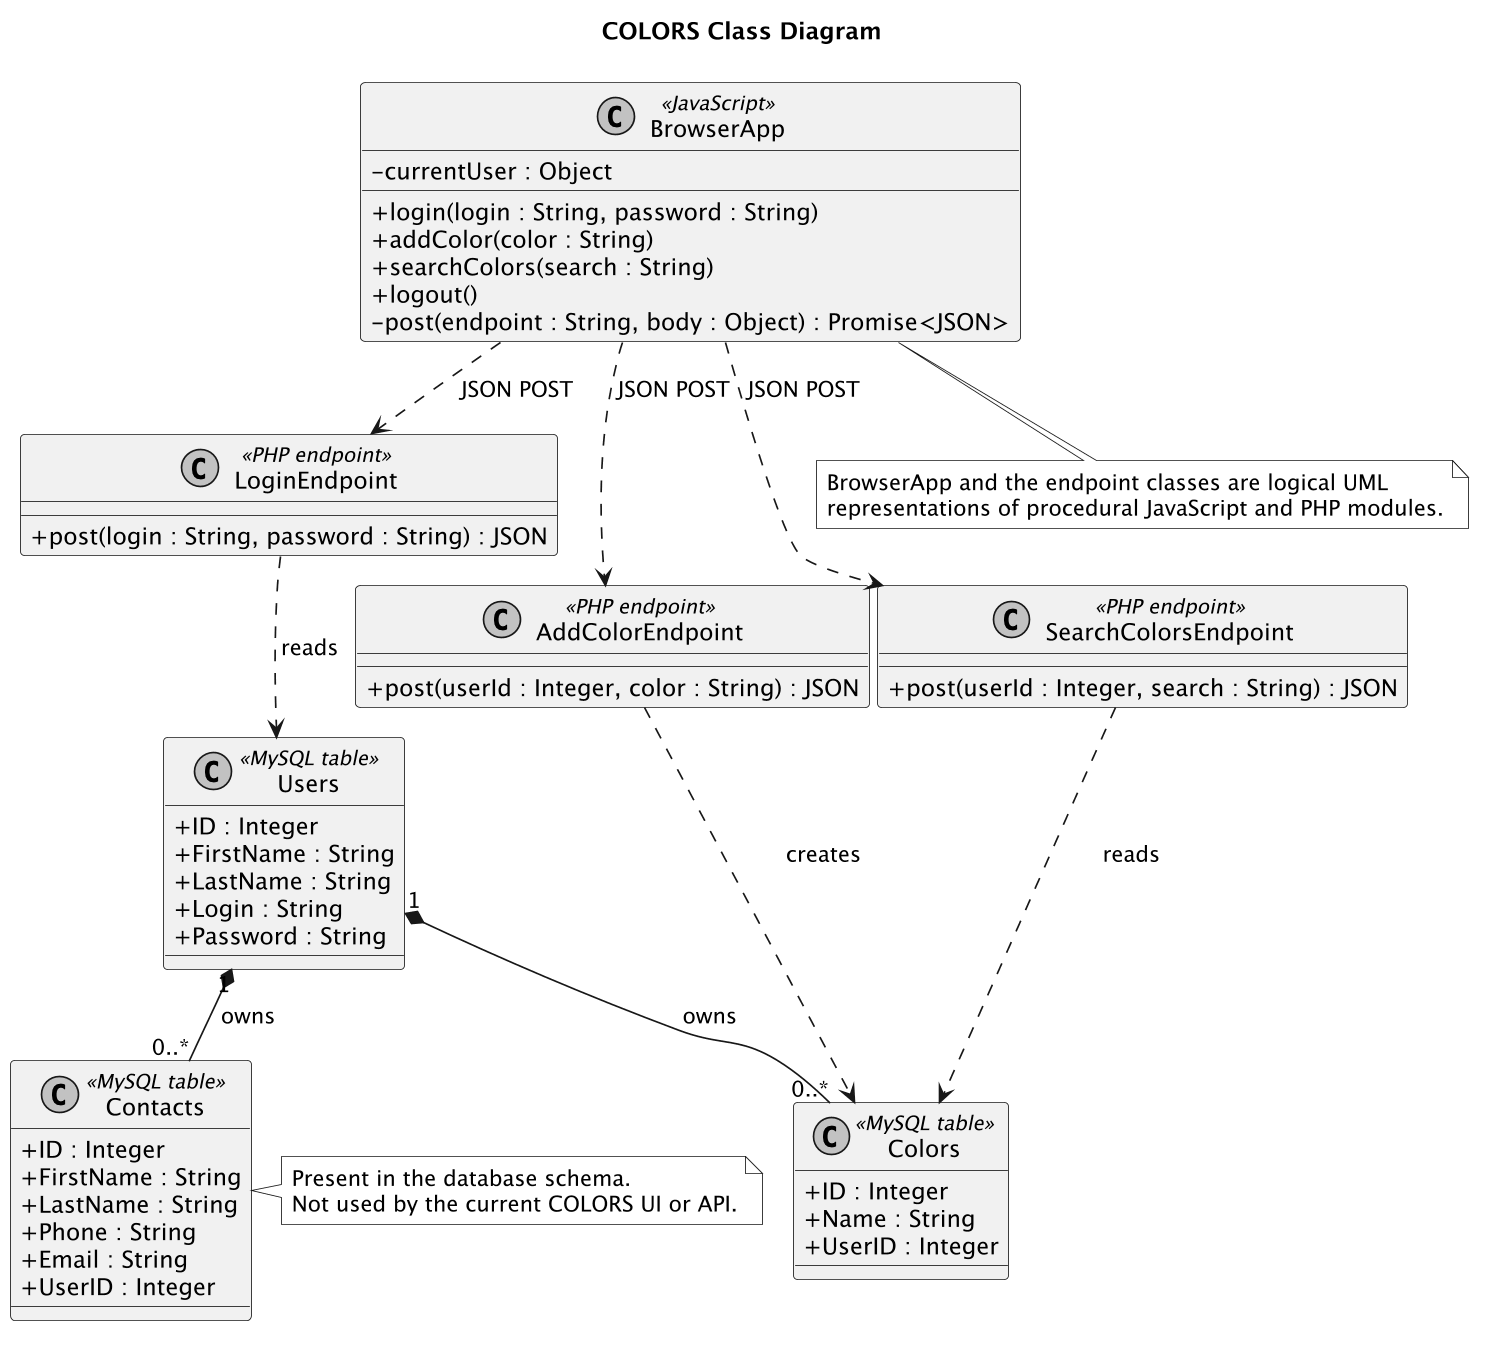

The diagram above was rendered by PlantUML. Its source (embedded in the PNG):
@startuml
!pragma layout smetana
title COLORS Class Diagram

skinparam monochrome true
skinparam shadowing false
skinparam backgroundColor white
skinparam classAttributeIconSize 0
skinparam dpi 160

class BrowserApp <<JavaScript>> {
  - currentUser : Object
  + login(login : String, password : String)
  + addColor(color : String)
  + searchColors(search : String)
  + logout()
  - post(endpoint : String, body : Object) : Promise<JSON>
}

class LoginEndpoint <<PHP endpoint>> {
  + post(login : String, password : String) : JSON
}

class AddColorEndpoint <<PHP endpoint>> {
  + post(userId : Integer, color : String) : JSON
}

class SearchColorsEndpoint <<PHP endpoint>> {
  + post(userId : Integer, search : String) : JSON
}

class Users <<MySQL table>> {
  + ID : Integer
  + FirstName : String
  + LastName : String
  + Login : String
  + Password : String
}

class Colors <<MySQL table>> {
  + ID : Integer
  + Name : String
  + UserID : Integer
}

class Contacts <<MySQL table>> {
  + ID : Integer
  + FirstName : String
  + LastName : String
  + Phone : String
  + Email : String
  + UserID : Integer
}

BrowserApp ..> LoginEndpoint : JSON POST
BrowserApp ..> AddColorEndpoint : JSON POST
BrowserApp ..> SearchColorsEndpoint : JSON POST

LoginEndpoint ..> Users : reads
AddColorEndpoint ..> Colors : creates
SearchColorsEndpoint ..> Colors : reads

Users "1" *-- "0..*" Colors : owns
Users "1" *-- "0..*" Contacts : owns

note right of Contacts
  Present in the database schema.
  Not used by the current COLORS UI or API.
end note

note bottom of BrowserApp
  BrowserApp and the endpoint classes are logical UML
  representations of procedural JavaScript and PHP modules.
end note

@enduml